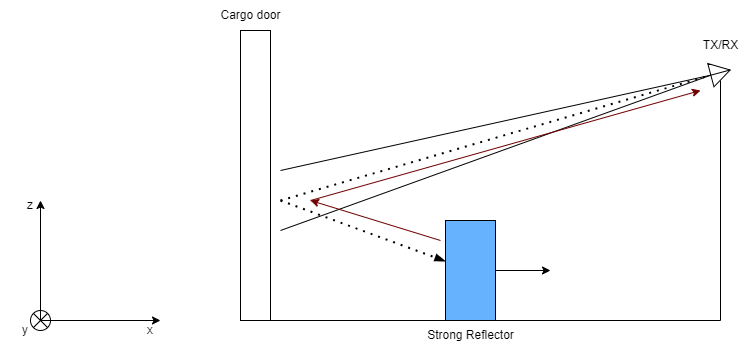

The diagram above was exported from draw.io. Its source (the exported page's mxGraphModel, read from the mxfile embedded in the PNG):
<mxGraphModel dx="780" dy="504" grid="1" gridSize="10" guides="1" tooltips="1" connect="1" arrows="1" fold="1" page="1" pageScale="1" pageWidth="850" pageHeight="1100" background="none" math="0" shadow="0">
  <root>
    <mxCell id="0" />
    <mxCell id="1" parent="0" />
    <mxCell id="hLnkSRGozWpVr84KyX-k-1" value="" style="endArrow=none;html=1;rounded=0;" parent="1" edge="1">
      <mxGeometry width="50" height="50" relative="1" as="geometry">
        <mxPoint x="240" y="600" as="sourcePoint" />
        <mxPoint x="720" y="600" as="targetPoint" />
      </mxGeometry>
    </mxCell>
    <mxCell id="hLnkSRGozWpVr84KyX-k-2" value="" style="endArrow=classic;html=1;rounded=0;" parent="1" edge="1">
      <mxGeometry width="50" height="50" relative="1" as="geometry">
        <mxPoint x="40" y="600.0000000000002" as="sourcePoint" />
        <mxPoint x="160" y="600.0000000000002" as="targetPoint" />
      </mxGeometry>
    </mxCell>
    <mxCell id="hLnkSRGozWpVr84KyX-k-3" value="" style="endArrow=classic;html=1;rounded=0;" parent="1" edge="1">
      <mxGeometry width="50" height="50" relative="1" as="geometry">
        <mxPoint x="40" y="600.0000000000002" as="sourcePoint" />
        <mxPoint x="40" y="480.0000000000002" as="targetPoint" />
      </mxGeometry>
    </mxCell>
    <mxCell id="hLnkSRGozWpVr84KyX-k-4" value="" style="ellipse;whiteSpace=wrap;html=1;aspect=fixed;fillColor=none;connectable=1;allowArrows=0;" parent="1" vertex="1">
      <mxGeometry x="30" y="590.0000000000002" width="20" height="20" as="geometry" />
    </mxCell>
    <mxCell id="hLnkSRGozWpVr84KyX-k-5" value="" style="endArrow=none;html=1;rounded=0;exitX=1;exitY=1;exitDx=0;exitDy=0;entryX=0;entryY=0;entryDx=0;entryDy=0;" parent="1" source="hLnkSRGozWpVr84KyX-k-4" target="hLnkSRGozWpVr84KyX-k-4" edge="1">
      <mxGeometry width="50" height="50" relative="1" as="geometry">
        <mxPoint x="90" y="620.0000000000002" as="sourcePoint" />
        <mxPoint x="30" y="590.0000000000002" as="targetPoint" />
      </mxGeometry>
    </mxCell>
    <mxCell id="hLnkSRGozWpVr84KyX-k-6" value="" style="endArrow=none;html=1;rounded=0;exitX=0;exitY=1;exitDx=0;exitDy=0;entryX=1;entryY=0;entryDx=0;entryDy=0;" parent="1" source="hLnkSRGozWpVr84KyX-k-4" target="hLnkSRGozWpVr84KyX-k-4" edge="1">
      <mxGeometry width="50" height="50" relative="1" as="geometry">
        <mxPoint x="47" y="607.0000000000002" as="sourcePoint" />
        <mxPoint x="33" y="593.0000000000002" as="targetPoint" />
      </mxGeometry>
    </mxCell>
    <mxCell id="hLnkSRGozWpVr84KyX-k-7" value="x" style="text;strokeColor=none;align=center;fillColor=none;html=1;verticalAlign=middle;whiteSpace=wrap;rounded=0;" parent="1" vertex="1">
      <mxGeometry x="120" y="600.0000000000002" width="60" height="20" as="geometry" />
    </mxCell>
    <mxCell id="hLnkSRGozWpVr84KyX-k-8" value="z" style="text;strokeColor=none;align=center;fillColor=none;html=1;verticalAlign=middle;whiteSpace=wrap;rounded=0;" parent="1" vertex="1">
      <mxGeometry y="470.0000000000002" width="60" height="30" as="geometry" />
    </mxCell>
    <mxCell id="hLnkSRGozWpVr84KyX-k-9" value="y" style="text;strokeColor=none;align=center;fillColor=none;html=1;verticalAlign=middle;whiteSpace=wrap;rounded=0;" parent="1" vertex="1">
      <mxGeometry y="600.0000000000002" width="50" height="20" as="geometry" />
    </mxCell>
    <mxCell id="hLnkSRGozWpVr84KyX-k-10" value="" style="rounded=0;whiteSpace=wrap;html=1;" parent="1" vertex="1">
      <mxGeometry x="240" y="310" width="30" height="290" as="geometry" />
    </mxCell>
    <mxCell id="hLnkSRGozWpVr84KyX-k-11" value="Cargo door" style="text;html=1;align=center;verticalAlign=middle;resizable=0;points=[];autosize=1;strokeColor=none;fillColor=none;" parent="1" vertex="1">
      <mxGeometry x="210" y="280" width="80" height="30" as="geometry" />
    </mxCell>
    <mxCell id="hLnkSRGozWpVr84KyX-k-12" value="" style="endArrow=none;html=1;rounded=0;" parent="1" edge="1">
      <mxGeometry width="50" height="50" relative="1" as="geometry">
        <mxPoint x="720" y="600" as="sourcePoint" />
        <mxPoint x="720" y="360" as="targetPoint" />
      </mxGeometry>
    </mxCell>
    <mxCell id="hLnkSRGozWpVr84KyX-k-14" value="" style="triangle;whiteSpace=wrap;html=1;rotation=-15;" parent="1" vertex="1">
      <mxGeometry x="710" y="340" width="20" height="24.15" as="geometry" />
    </mxCell>
    <mxCell id="hLnkSRGozWpVr84KyX-k-15" value="" style="endArrow=none;html=1;rounded=0;entryX=0;entryY=0.5;entryDx=0;entryDy=0;exitX=1;exitY=0.5;exitDx=0;exitDy=0;" parent="1" source="hLnkSRGozWpVr84KyX-k-14" target="hLnkSRGozWpVr84KyX-k-14" edge="1">
      <mxGeometry width="50" height="50" relative="1" as="geometry">
        <mxPoint x="530" y="440" as="sourcePoint" />
        <mxPoint x="700" y="360" as="targetPoint" />
      </mxGeometry>
    </mxCell>
    <mxCell id="UFeGAVNQSFYSEE8CjXFI-1" value="" style="endArrow=none;dashed=1;html=1;dashPattern=1 3;strokeWidth=2;rounded=0;entryX=0;entryY=0.5;entryDx=0;entryDy=0;" edge="1" parent="1" target="hLnkSRGozWpVr84KyX-k-14">
      <mxGeometry width="50" height="50" relative="1" as="geometry">
        <mxPoint x="280" y="480" as="sourcePoint" />
        <mxPoint x="430" y="440" as="targetPoint" />
      </mxGeometry>
    </mxCell>
    <mxCell id="UFeGAVNQSFYSEE8CjXFI-2" value="" style="endArrow=none;html=1;rounded=0;entryX=0;entryY=0.5;entryDx=0;entryDy=0;" edge="1" parent="1" target="hLnkSRGozWpVr84KyX-k-14">
      <mxGeometry width="50" height="50" relative="1" as="geometry">
        <mxPoint x="280" y="510" as="sourcePoint" />
        <mxPoint x="430" y="440" as="targetPoint" />
      </mxGeometry>
    </mxCell>
    <mxCell id="UFeGAVNQSFYSEE8CjXFI-3" value="" style="endArrow=none;html=1;rounded=0;entryX=0;entryY=0.5;entryDx=0;entryDy=0;" edge="1" parent="1" target="hLnkSRGozWpVr84KyX-k-14">
      <mxGeometry width="50" height="50" relative="1" as="geometry">
        <mxPoint x="280" y="450" as="sourcePoint" />
        <mxPoint x="720" y="365" as="targetPoint" />
      </mxGeometry>
    </mxCell>
    <mxCell id="UFeGAVNQSFYSEE8CjXFI-5" value="" style="endArrow=classic;html=1;rounded=0;" edge="1" parent="1" source="UFeGAVNQSFYSEE8CjXFI-11">
      <mxGeometry width="50" height="50" relative="1" as="geometry">
        <mxPoint x="490" y="560" as="sourcePoint" />
        <mxPoint x="550" y="550" as="targetPoint" />
      </mxGeometry>
    </mxCell>
    <mxCell id="UFeGAVNQSFYSEE8CjXFI-7" value="TX/RX" style="text;html=1;align=center;verticalAlign=middle;resizable=0;points=[];autosize=1;strokeColor=none;fillColor=none;" vertex="1" parent="1">
      <mxGeometry x="690" y="310" width="60" height="30" as="geometry" />
    </mxCell>
    <mxCell id="UFeGAVNQSFYSEE8CjXFI-9" value="" style="endArrow=classic;html=1;rounded=0;fillColor=#a20025;strokeColor=#6F0000;" edge="1" parent="1">
      <mxGeometry width="50" height="50" relative="1" as="geometry">
        <mxPoint x="440" y="520" as="sourcePoint" />
        <mxPoint x="310" y="480" as="targetPoint" />
      </mxGeometry>
    </mxCell>
    <mxCell id="UFeGAVNQSFYSEE8CjXFI-10" value="" style="endArrow=classic;html=1;rounded=0;fillColor=#a20025;strokeColor=#6F0000;" edge="1" parent="1">
      <mxGeometry width="50" height="50" relative="1" as="geometry">
        <mxPoint x="310" y="480" as="sourcePoint" />
        <mxPoint x="700" y="370" as="targetPoint" />
      </mxGeometry>
    </mxCell>
    <mxCell id="UFeGAVNQSFYSEE8CjXFI-12" value="" style="endArrow=blockThin;dashed=1;html=1;dashPattern=1 3;strokeWidth=2;rounded=0;strokeColor=default;endFill=1;" edge="1" parent="1" target="UFeGAVNQSFYSEE8CjXFI-11">
      <mxGeometry width="50" height="50" relative="1" as="geometry">
        <mxPoint x="280" y="480" as="sourcePoint" />
        <mxPoint x="440" y="530" as="targetPoint" />
      </mxGeometry>
    </mxCell>
    <mxCell id="UFeGAVNQSFYSEE8CjXFI-13" value="" style="endArrow=classic;html=1;rounded=0;" edge="1" parent="1" target="UFeGAVNQSFYSEE8CjXFI-11">
      <mxGeometry width="50" height="50" relative="1" as="geometry">
        <mxPoint x="490" y="560" as="sourcePoint" />
        <mxPoint x="550" y="560" as="targetPoint" />
      </mxGeometry>
    </mxCell>
    <mxCell id="UFeGAVNQSFYSEE8CjXFI-11" value="" style="rounded=0;whiteSpace=wrap;html=1;rotation=-90;fillColor=#66B2FF;" vertex="1" parent="1">
      <mxGeometry x="420" y="525" width="100" height="50" as="geometry" />
    </mxCell>
    <mxCell id="UFeGAVNQSFYSEE8CjXFI-14" value="Strong Reflector" style="text;html=1;align=center;verticalAlign=middle;resizable=0;points=[];autosize=1;strokeColor=none;fillColor=none;" vertex="1" parent="1">
      <mxGeometry x="415" y="600" width="110" height="30" as="geometry" />
    </mxCell>
  </root>
</mxGraphModel>